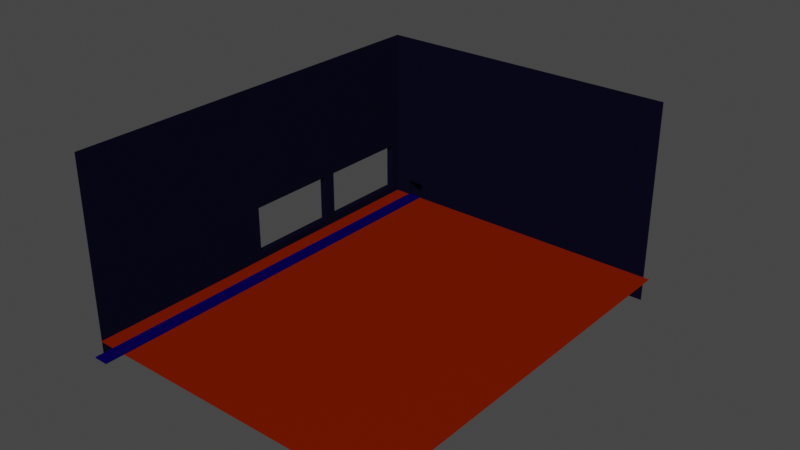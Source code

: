 # Source: shop.blend  (saved by Blender 2.91.10; exported with 4.5.12 LTS)
import bpy
from mathutils import Matrix  # noqa: F401  (used for matrix-valued properties, if any)

bpy.ops.wm.read_factory_settings(use_empty=True)
scene = bpy.context.scene
scene.name = 'Scene'

# ---- collections
col_collection = bpy.data.collections.new('Collection'); scene.collection.children.link(col_collection)

# ---- images (referenced by path relative to the original .blend; pixels are not part of the script)
import os
ASSET_DIR = os.environ.get("B2B_ASSET_DIR", "")  # directory of the original .blend (textures are referenced by path, not embedded)
HERE = os.path.dirname(os.path.abspath(__file__))  # packed textures are extracted next to this script under _unpacked/

def load_image(name, relpath, width, height, colorspace="sRGB"):
    """Load a texture the original file referenced (path relative to the .blend, or extracted next to this script)."""
    p = next((c for c in (os.path.join(HERE, relpath), os.path.join(ASSET_DIR, relpath)) if relpath and os.path.exists(c)), "")
    if p:
        img = bpy.data.images.load(p, check_existing=True)
        img.name = name
    else:  # same state as the original file: an image datablock whose file is absent (Cycles renders it pink)
        img = bpy.data.images.new(name, width, height)
        img.source = "FILE"
        img.filepath = "//" + (relpath or name)
    img.colorspace_settings.name = colorspace
    return img
img_wall_001 = load_image('Wall.001', '', 1024, 1024, 'sRGB')

# ---- materials (node trees are filled in below, after node groups)
mat_floor = bpy.data.materials.new('Floor')
mat_floor.alpha_threshold = 0.0
mat_floor.use_backface_culling = True
mat_floor.use_transparent_shadow = False
mat_floor.diffuse_color = (0.1845, 0.01115, 0.0004914, 1.0)
mat_floor.line_color = (0.0, 0.0, 0.0, 1.0)
mat_wall = bpy.data.materials.new('Wall')
mat_wall.alpha_threshold = 0.0
mat_wall.use_backface_culling = True
mat_wall.use_transparent_shadow = False
mat_wall.diffuse_color = (0.003372, 0.002836, 0.01341, 1.0)
mat_wall.line_color = (0.0, 0.0, 0.0, 1.0)
mat_convayer = bpy.data.materials.new('Convayer')
mat_convayer.use_transparent_shadow = False
mat_convayer.diffuse_color = (0.002318, 0.0, 0.07658, 1.0)
mat_convayer.roughness = 1.0
mat_convayer.specular_intensity = 1.0
mat_convayer.metallic = 0.7489

# ---- material node trees

# ---- world
world_world = bpy.data.worlds.new('World'); scene.world = world_world
world_world.use_nodes = True; world_world.node_tree.nodes.clear()
_N = world_world.node_tree.nodes; _L = world_world.node_tree.links
n0 = _N.new('ShaderNodeOutputWorld'); n0.name = 'World Output'; n0.location = (300, 300)
n1 = _N.new('ShaderNodeBackground'); n1.name = 'Background'; n1.location = (10, 300)
n1.inputs[0].default_value = (0.05088, 0.05088, 0.05088, 1.0)
_L.new(n1.outputs[0], n0.inputs[0])
n0.is_active_output = True
world_world.color = (0.05088, 0.05088, 0.05088)
world_world.use_sun_shadow = False
world_world.sun_shadow_jitter_overblur = 0.0

# ---- meshes
me_cube = bpy.data.meshes.new('Cube')
me_cube.from_pydata([(4.983, 3.667, -1.0), (4.983, -1.0, -1.0), (-1.0, 3.667, -1.0), (-1.0, -1.0, -1.0), (2.733, 3.667, -1.0), (1.8, 3.667, -1.0), (0.8667, 3.667, -1.0), (-0.06664, 3.667, -1.0), (-0.06664, -1.0, -1.0), (0.8667, -1.0, -1.0), (1.8, -1.0, -1.0), (2.733, -1.0, -1.0)], [], [(4, 11, 1, 0), (2, 3, 8, 7), (7, 8, 9, 6), (6, 9, 10, 5), (5, 10, 11, 4)])
_uv = me_cube.uv_layers.new(name='UVMap')
_uv.uv.foreach_set('vector', [0.78, 0.624, 1.192e-07, 0.624, 0.0, 1.0, 0.78, 1.0, 0.78, 0.0, 1.192e-07, 0.0, 1.192e-07, 0.156, 0.78, 0.156, 0.78, 0.156, 1.192e-07, 0.156, 1.192e-07, 0.312, 0.78, 0.312, 0.78, 0.312, 1.192e-07, 0.312, 1.192e-07, 0.468, 0.78, 0.468, 0.78, 0.468, 1.192e-07, 0.468, 1.192e-07, 0.624, 0.78, 0.624])
me_cube.materials.append(mat_floor)
me_cube.use_remesh_preserve_volume = False
me_cube.use_remesh_preserve_attributes = False
me_cube.use_mirror_vertex_groups = False
me_cube.update()
me_cube_001 = bpy.data.meshes.new('Cube.001')
me_cube_001.from_pydata([(4.971, -1.0, 6.03), (1.0, -1.0, -1.949), (-1.0, 3.577, 6.03), (-1.0, 3.577, -1.949), (-1.0, -1.0, 6.03), (-1.0, -1.0, -1.949), (-1.0, -1.0, -0.3333), (-1.0, -1.0, 0.9377), (4.971, -1.0, 0.9377), (4.971, -1.0, -0.3333), (-1.0, 3.577, 0.9377), (-1.0, 3.577, -0.3333), (1.616, -1.0, 6.03), (0.9618, -1.0, 6.03), (0.3079, -1.0, 6.03), (-0.3461, -1.0, 6.03), (-0.6, -1.0, -1.949), (-0.2, -1.0, -1.949), (0.2, -1.0, -1.949), (0.6, -1.0, -1.949), (-0.8546, -0.987, -0.6507), (0.5482, -0.987, -0.6507), (0.7215, -0.987, -0.6507), (2.124, -0.987, -0.6507), (-0.8546, -0.987, 1.255), (0.5482, -0.987, 1.255), (0.7215, -0.987, 1.255), (2.124, -0.987, 1.255), (-0.8546, -1.099, -0.6507), (0.5482, -1.099, -0.6507), (0.7215, -1.099, -0.6507), (2.124, -1.099, -0.6507), (-0.8546, -1.099, 1.255), (0.5482, -1.099, 1.255), (0.7215, -1.099, 1.255), (2.124, -1.099, 1.255), (-1.0, -0.7602, -1.949), (-1.0, -0.7602, 6.03), (-1.0, -0.7602, -0.3333), (-1.0, -0.7602, 0.9377), (-1.0, -0.489, 6.03), (-1.0, -0.489, -1.949), (-1.0, -0.489, -0.3333), (-1.0, -0.489, 0.9377), (4.971, -1.0, -1.881), (-1.0, 3.577, -0.9327), (-1.0, -1.0, -0.9327), (1.667, -0.9987, -0.9647), (0.9376, -0.9987, -0.9647), (0.3322, -0.9987, -0.9647), (-0.3974, -0.9987, -0.9647), (-1.0, -0.7602, -0.9327), (-1.0, -0.489, -0.9327), (-1.904, -0.7602, -0.3333), (-1.904, -0.489, -0.3333), (-1.904, -0.7602, -0.9327), (-1.904, -0.489, -0.9327)], [], [(24, 7, 4, 15), (43, 10, 2, 40), (52, 45, 11, 42), (42, 11, 10, 43), (50, 46, 6, 20), (20, 6, 7, 24), (9, 23, 27, 8), (22, 21, 25, 26), (44, 47, 23, 9), (47, 48, 22, 23), (48, 49, 21, 22), (49, 50, 20, 21), (8, 27, 12, 0), (27, 26, 13, 12), (26, 25, 14, 13), (25, 24, 15, 14), (21, 20, 28, 29), (25, 21, 29, 33), (27, 23, 31, 35), (20, 24, 32, 28), (22, 26, 34, 30), (26, 27, 35, 34), (24, 25, 33, 32), (23, 22, 30, 31), (6, 38, 39, 7), (46, 51, 38, 6), (7, 39, 37, 4), (38, 42, 43, 39), (52, 42, 54, 56), (39, 43, 40, 37), (36, 41, 52, 51), (5, 36, 51, 46), (17, 16, 50, 49), (18, 17, 49, 48), (19, 18, 48, 47), (1, 19, 47, 44), (16, 5, 46, 50), (41, 3, 45, 52), (51, 52, 56, 55), (42, 38, 53, 54), (38, 51, 55, 53)])
_uv = me_cube_001.uv_layers.new(name='UVMap')
_uv.uv.foreach_set('vector', [0.5523, 0.4527, 0.5661, 0.4828, 0.5661, 0.0, 0.5041, 3.338e-06, 0.9516, 0.2736, 0.5661, 0.2736, 0.5661, 0.7564, 0.9516, 0.7564, 0.9516, 0.09632, 0.5661, 0.09632, 0.5661, 0.1531, 0.9516, 0.1531, 0.9516, 0.1531, 0.5661, 0.1531, 0.5661, 0.2736, 0.9516, 0.2736, 0.5089, 0.6631, 0.5661, 0.6601, 0.5661, 0.6033, 0.5523, 0.6334, 0.5523, 0.6334, 0.5661, 0.6033, 0.5661, 0.4828, 0.5523, 0.4527, 0.0, 0.6033, 0.2699, 0.6334, 0.2699, 0.4527, 0.0, 0.4828, 0.4029, 0.6334, 0.4193, 0.6334, 0.4193, 0.4527, 0.4029, 0.4527, 0.0, 0.7501, 0.3132, 0.6631, 0.2699, 0.6334, 0.0, 0.6033, 0.3132, 0.6631, 0.3824, 0.6631, 0.4029, 0.6334, 0.2699, 0.6334, 0.3824, 0.6631, 0.4398, 0.6631, 0.4193, 0.6334, 0.4029, 0.6334, 0.4398, 0.6631, 0.5089, 0.6631, 0.5523, 0.6334, 0.4193, 0.6334, 0.0, 0.4828, 0.2699, 0.4527, 0.3181, 1.287e-05, 0.0, 2.956e-05, 0.2699, 0.4527, 0.4029, 0.4527, 0.3801, 9.537e-06, 0.3181, 1.287e-05, 0.4029, 0.4527, 0.4193, 0.4527, 0.4421, 6.199e-06, 0.3801, 9.537e-06, 0.4193, 0.4527, 0.5523, 0.4527, 0.5041, 3.338e-06, 0.4421, 6.199e-06, 0.2183, 0.8894, 0.2183, 0.7564, 0.2076, 0.7564, 0.2076, 0.8894, 0.2076, 0.9371, 0.2076, 0.7564, 0.197, 0.7564, 0.197, 0.9371, 0.1864, 0.9371, 0.1864, 0.7564, 0.1757, 0.7564, 0.1757, 0.9371, 0.1864, 0.7564, 0.1864, 0.9371, 0.197, 0.9371, 0.197, 0.7564, 0.1651, 0.7564, 0.1651, 0.9371, 0.1757, 0.9371, 0.1757, 0.7564, 0.2396, 0.7564, 0.2396, 0.8894, 0.2502, 0.8894, 0.2502, 0.7564, 0.2289, 0.8894, 0.2289, 0.7564, 0.2183, 0.7564, 0.2183, 0.8894, 0.2289, 0.7564, 0.2289, 0.8894, 0.2396, 0.8894, 0.2396, 0.7564, 1.0, 0.1531, 0.9773, 0.1531, 0.9773, 0.2736, 1.0, 0.2736, 1.0, 0.09632, 0.9773, 0.09632, 0.9773, 0.1531, 1.0, 0.1531, 1.0, 0.2736, 0.9773, 0.2736, 0.9773, 0.7564, 1.0, 0.7564, 0.9773, 0.1531, 0.9516, 0.1531, 0.9516, 0.2736, 0.9773, 0.2736, 0.05682, 0.7564, 0.0, 0.7564, 0.0, 0.8421, 0.05682, 0.8421, 0.9773, 0.2736, 0.9516, 0.2736, 0.9516, 0.7564, 0.9773, 0.7564, 0.9773, 0.0, 0.9516, 0.0, 0.9516, 0.09632, 0.9773, 0.09632, 1.0, 0.0, 0.9773, 0.0, 0.9773, 0.09632, 1.0, 0.09632, 0.4902, 0.7564, 0.5282, 0.7564, 0.5089, 0.6631, 0.4398, 0.6631, 0.4523, 0.7564, 0.4902, 0.7564, 0.4398, 0.6631, 0.3824, 0.6631, 0.4144, 0.7564, 0.4523, 0.7564, 0.3824, 0.6631, 0.3132, 0.6631, 0.3765, 0.7564, 0.4144, 0.7564, 0.3132, 0.6631, 0.0, 0.7501, 0.5282, 0.7564, 0.5661, 0.7564, 0.5661, 0.6601, 0.5089, 0.6631, 0.9516, 0.0, 0.5661, 0.0, 0.5661, 0.09632, 0.9516, 0.09632, 0.1136, 0.8421, 0.1393, 0.8421, 0.1393, 0.7564, 0.1136, 0.7564, 0.1651, 0.7564, 0.1393, 0.7564, 0.1393, 0.8421, 0.1651, 0.8421, 0.1136, 0.7564, 0.05682, 0.7564, 0.05682, 0.8421, 0.1136, 0.8421])
me_cube_001.materials.append(mat_wall)
me_cube_001.use_remesh_preserve_volume = False
me_cube_001.use_remesh_preserve_attributes = False
me_cube_001.use_mirror_vertex_groups = False
me_cube_001.update()
me_cube_002 = bpy.data.meshes.new('Cube.002')
me_cube_002.from_pydata([(-1.0, -39.69, -1.0), (-1.0, -39.69, -0.8221), (-1.0, 19.99, -1.0), (-1.0, 19.99, -0.8221), (1.0, -39.69, -1.0), (1.0, -39.69, -0.8221), (1.0, 19.99, -1.0), (1.0, 19.99, -0.8221)], [], [(0, 1, 3, 2), (2, 3, 7, 6), (6, 7, 5, 4), (4, 5, 1, 0), (2, 6, 4, 0), (7, 3, 1, 5)])
_uv = me_cube_002.uv_layers.new(name='UVMap')
_uv.uv.foreach_set('vector', [0.09146, 1.0, 0.09553, 1.0, 0.09553, 0.0, 0.09146, 0.0, 0.1037, 0.04573, 0.09959, 0.04573, 0.09959, 0.09146, 0.1037, 0.09146, 0.09553, 1.0, 0.09959, 1.0, 0.09959, 0.0, 0.09553, 0.0, 0.1037, 0.0, 0.09959, 0.0, 0.09959, 0.04573, 0.1037, 0.04573, 0.09146, 0.0, 0.04573, 0.0, 0.04573, 1.0, 0.09146, 1.0, 0.04573, 0.0, 1.192e-07, 0.0, 0.0, 1.0, 0.04573, 1.0])
me_cube_002.materials.append(mat_convayer)
me_cube_002.use_remesh_fix_poles = True
me_cube_002.use_remesh_preserve_attributes = False
me_cube_002.use_mirror_vertex_groups = False
me_cube_002.update()

# ---- objects
ob_floor = bpy.data.objects.new('Floor', me_cube)
ob_walls = bpy.data.objects.new('Walls', me_cube_001)
ob_cube = bpy.data.objects.new('Cube', me_cube_002)

# ---- transforms, parenting, visibility, modifiers, constraints
ob_floor.location = (0.0, 0.0, 3.834)
ob_floor.rotation_euler = (0.0, 0.0, 4.712)
ob_floor.scale = (9.54, 9.54, 3.631)
ob_floor.lock_rotations_4d = False
ob_floor.empty_display_type = 'ARROWS'
ob_floor.lineart.crease_threshold = 0.0
ob_walls.location = (0.0, 0.0, 3.712)
ob_walls.rotation_euler = (0.0, 0.0, 4.712)
ob_walls.scale = (9.54, 9.54, 3.631)
ob_walls.lock_rotations_4d = False
ob_walls.empty_display_type = 'ARROWS'
ob_walls.lineart.crease_threshold = 0.0
ob_cube.location = (-6.008, -10.52, 1.221)
ob_cube.lineart.crease_threshold = 0.0

# ---- collection membership
col_collection.objects.link(ob_floor)
col_collection.objects.link(ob_walls)
col_collection.objects.link(ob_cube)

# ---- scene / render settings (as saved in the file)
scene.frame_start = 1; scene.frame_end = 250; scene.frame_set(1)
scene.render.engine = 'BLENDER_EEVEE_NEXT'
scene.cycles.use_denoising = False
scene.cycles.samples = 128
scene.cycles.sampling_pattern = 'TABULATED_SOBOL'
scene.cycles.use_adaptive_sampling = False
scene.cycles.use_light_tree = False
scene.view_settings.view_transform = 'Filmic'
bpy.context.view_layer.update()

# ---- added for rendering (the .blend has no active camera and no usable light): camera, sun
cam_auto = bpy.data.cameras.new('AutoCamera')
cam_auto.lens = 50.0
cam_auto.sensor_width = 36.0
cam_auto.clip_end = 1413.84
ob_auto_camera = bpy.data.objects.new('AutoCamera', cam_auto)
scene.collection.objects.link(ob_auto_camera)
ob_auto_camera.location = (92.8075, -112.697, 75.5706)
ob_auto_camera.rotation_euler = (1.09748, -7.21219e-08, 0.694738)
scene.camera = ob_auto_camera
light_auto_sun = bpy.data.lights.new('AutoSun', 'SUN')
light_auto_sun.energy = 3.0
light_auto_sun.angle = 0.0523599
ob_auto_sun = bpy.data.objects.new('AutoSun', light_auto_sun)
scene.collection.objects.link(ob_auto_sun)
ob_auto_sun.rotation_euler = (0.872665, 0.174533, 0.523599)
bpy.context.view_layer.update()
